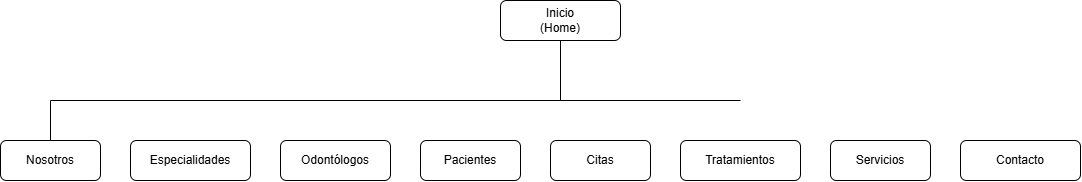

The diagram above was exported from draw.io. Its source (the exported page's mxGraphModel, read from the mxfile embedded in the PNG):
<mxGraphModel dx="1414" dy="743" grid="1" gridSize="10" guides="1" tooltips="1" connect="1" arrows="1" fold="1" page="1" pageScale="1" pageWidth="1169" pageHeight="827" math="0" shadow="0">
  <root>
    <mxCell id="0" />
    <mxCell id="1" parent="0" />
    <mxCell id="Sm-HWXs8RaqSGfvUdAFr-2" parent="1" style="rounded=1;whiteSpace=wrap;html=1;" value="Inicio&lt;br&gt;(Home)" vertex="1">
      <mxGeometry height="40" width="120" x="510" y="20" as="geometry" />
    </mxCell>
    <mxCell id="Sm-HWXs8RaqSGfvUdAFr-3" edge="1" parent="1" style="endArrow=none;html=1;rounded=0;entryX=0.5;entryY=1;entryDx=0;entryDy=0;" target="Sm-HWXs8RaqSGfvUdAFr-2" value="">
      <mxGeometry height="50" relative="1" width="50" as="geometry">
        <mxPoint x="570" y="120" as="sourcePoint" />
        <mxPoint x="560" y="160" as="targetPoint" />
      </mxGeometry>
    </mxCell>
    <mxCell id="Sm-HWXs8RaqSGfvUdAFr-4" edge="1" parent="1" style="endArrow=none;html=1;rounded=0;" value="">
      <mxGeometry height="50" relative="1" width="50" as="geometry">
        <mxPoint x="60" y="120" as="sourcePoint" />
        <mxPoint x="750" y="120" as="targetPoint" />
      </mxGeometry>
    </mxCell>
    <mxCell id="Sm-HWXs8RaqSGfvUdAFr-5" parent="1" style="rounded=1;whiteSpace=wrap;html=1;" value="Nosotros" vertex="1">
      <mxGeometry height="40" width="100" x="10" y="160" as="geometry" />
    </mxCell>
    <mxCell id="Sm-HWXs8RaqSGfvUdAFr-6" parent="1" style="rounded=1;whiteSpace=wrap;html=1;" value="Especialidades" vertex="1">
      <mxGeometry height="40" width="120" x="140" y="160" as="geometry" />
    </mxCell>
    <mxCell id="Sm-HWXs8RaqSGfvUdAFr-7" parent="1" style="rounded=1;whiteSpace=wrap;html=1;" value="Odontólogos" vertex="1">
      <mxGeometry height="40" width="110" x="290" y="160" as="geometry" />
    </mxCell>
    <mxCell id="Sm-HWXs8RaqSGfvUdAFr-8" parent="1" style="rounded=1;whiteSpace=wrap;html=1;" value="Pacientes" vertex="1">
      <mxGeometry height="40" width="100" x="430" y="160" as="geometry" />
    </mxCell>
    <mxCell id="Sm-HWXs8RaqSGfvUdAFr-9" parent="1" style="rounded=1;whiteSpace=wrap;html=1;" value="Citas" vertex="1">
      <mxGeometry height="40" width="100" x="560" y="160" as="geometry" />
    </mxCell>
    <mxCell id="Sm-HWXs8RaqSGfvUdAFr-10" parent="1" style="rounded=1;whiteSpace=wrap;html=1;" value="Tratamientos" vertex="1">
      <mxGeometry height="40" width="120" x="690" y="160" as="geometry" />
    </mxCell>
    <mxCell id="Sm-HWXs8RaqSGfvUdAFr-11" parent="1" style="rounded=1;whiteSpace=wrap;html=1;" value="Servicios" vertex="1">
      <mxGeometry height="40" width="100" x="840" y="160" as="geometry" />
    </mxCell>
    <mxCell id="Sm-HWXs8RaqSGfvUdAFr-12" parent="1" style="rounded=1;whiteSpace=wrap;html=1;" value="Contacto" vertex="1">
      <mxGeometry height="40" width="120" x="970" y="160" as="geometry" />
    </mxCell>
    <mxCell id="Sm-HWXs8RaqSGfvUdAFr-13" edge="1" parent="1" source="Sm-HWXs8RaqSGfvUdAFr-5" style="endArrow=none;html=1;rounded=0;exitX=0.5;exitY=0;exitDx=0;exitDy=0;" value="">
      <mxGeometry height="50" relative="1" width="50" as="geometry">
        <mxPoint x="460" y="210" as="sourcePoint" />
        <mxPoint x="60" y="120" as="targetPoint" />
      </mxGeometry>
    </mxCell>
  </root>
</mxGraphModel>